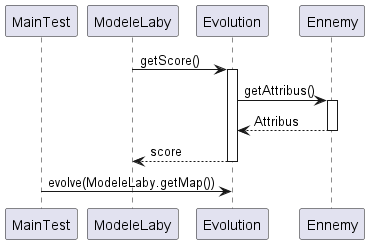

The diagram above was rendered by PlantUML. Its source (embedded in the PNG):
@startuml
'https://plantuml.com/sequence-diagram
participant MainTest


ModeleLaby -> Evolution: getScore()
activate Evolution
Evolution -> Ennemy : getAttribus()
activate Ennemy
Ennemy --> Evolution : Attribus
deactivate Ennemy
Evolution --> ModeleLaby : score
deactivate Evolution

MainTest -> Evolution: evolve(ModeleLaby.getMap())




@enduml